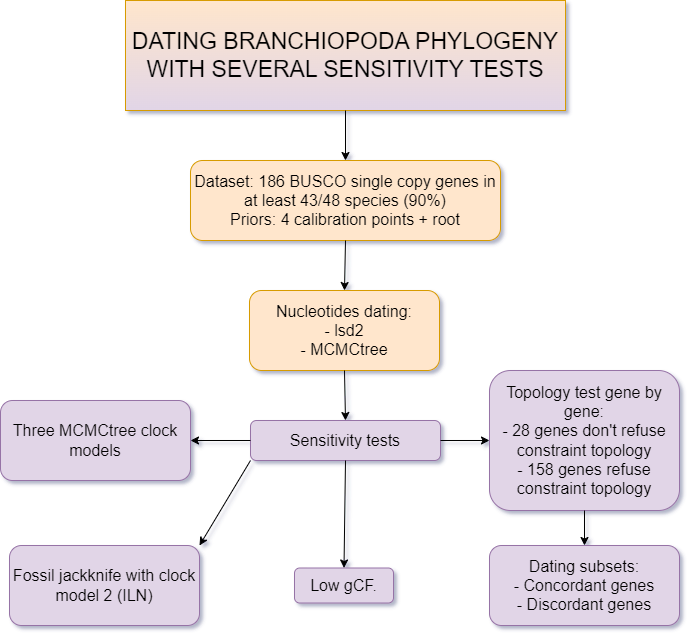

The diagram above was exported from draw.io. Its source (the exported page's mxGraphModel, read from the mxfile embedded in the PNG):
<mxGraphModel dx="1500" dy="757" grid="1" gridSize="10" guides="1" tooltips="1" connect="1" arrows="1" fold="1" page="1" pageScale="1" pageWidth="827" pageHeight="1169" background="#ffffff" math="0" shadow="1">
  <root>
    <mxCell id="0" />
    <mxCell id="1" parent="0" />
    <mxCell id="CVXwC9cQfm-lqp3V1fLB-1" value="DATING BRANCHIOPODA PHYLOGENY&lt;br&gt;WITH SEVERAL SENSITIVITY TESTS" style="text;html=1;strokeColor=#d79b00;fillColor=#ffe6cc;align=center;verticalAlign=middle;whiteSpace=wrap;rounded=0;fontSize=23;gradientColor=#e1d5e7;" parent="1" vertex="1">
      <mxGeometry x="195" y="40" width="440" height="110" as="geometry" />
    </mxCell>
    <mxCell id="CVXwC9cQfm-lqp3V1fLB-2" value="" style="endArrow=classic;html=1;rounded=0;entryX=0.5;entryY=0;entryDx=0;entryDy=0;exitX=0.5;exitY=1;exitDx=0;exitDy=0;" parent="1" source="CVXwC9cQfm-lqp3V1fLB-1" target="CVXwC9cQfm-lqp3V1fLB-3" edge="1">
      <mxGeometry width="50" height="50" relative="1" as="geometry">
        <mxPoint x="390" y="300" as="sourcePoint" />
        <mxPoint x="440" y="250" as="targetPoint" />
      </mxGeometry>
    </mxCell>
    <mxCell id="CVXwC9cQfm-lqp3V1fLB-3" value="&lt;font style=&quot;font-size: 16px;&quot;&gt;Dataset: 186 BUSCO single copy genes in at least 43/48 species (90%)&lt;br&gt;Priors: 4 calibration points + root&lt;/font&gt;" style="rounded=1;whiteSpace=wrap;html=1;fillColor=#ffe6cc;strokeColor=#d79b00;" parent="1" vertex="1">
      <mxGeometry x="260" y="200" width="310" height="80" as="geometry" />
    </mxCell>
    <mxCell id="CVXwC9cQfm-lqp3V1fLB-4" value="&lt;span style=&quot;font-size: 16px;&quot;&gt;Nucleotides dating:&lt;br&gt;- lsd2&lt;br&gt;- MCMCtree&lt;br&gt;&lt;/span&gt;" style="rounded=1;whiteSpace=wrap;html=1;fillColor=#ffe6cc;strokeColor=#d79b00;" parent="1" vertex="1">
      <mxGeometry x="319" y="330" width="190" height="80" as="geometry" />
    </mxCell>
    <mxCell id="CVXwC9cQfm-lqp3V1fLB-5" value="" style="endArrow=classic;html=1;rounded=0;entryX=0.5;entryY=0;entryDx=0;entryDy=0;exitX=0.5;exitY=1;exitDx=0;exitDy=0;" parent="1" source="CVXwC9cQfm-lqp3V1fLB-3" target="CVXwC9cQfm-lqp3V1fLB-4" edge="1">
      <mxGeometry width="50" height="50" relative="1" as="geometry">
        <mxPoint x="424" y="100" as="sourcePoint" />
        <mxPoint x="425" y="152" as="targetPoint" />
      </mxGeometry>
    </mxCell>
    <mxCell id="4Tka-V1lkO10VWJ0bqdY-1" value="&lt;span style=&quot;font-size: 16px;&quot;&gt;Sensitivity tests&lt;br&gt;&lt;/span&gt;" style="rounded=1;whiteSpace=wrap;html=1;fillColor=#e1d5e7;strokeColor=#9673a6;" parent="1" vertex="1">
      <mxGeometry x="320" y="460" width="190" height="40" as="geometry" />
    </mxCell>
    <mxCell id="4Tka-V1lkO10VWJ0bqdY-2" value="" style="endArrow=classic;html=1;rounded=0;entryX=0.5;entryY=0;entryDx=0;entryDy=0;exitX=0.5;exitY=1;exitDx=0;exitDy=0;" parent="1" source="CVXwC9cQfm-lqp3V1fLB-4" target="4Tka-V1lkO10VWJ0bqdY-1" edge="1">
      <mxGeometry width="50" height="50" relative="1" as="geometry">
        <mxPoint x="414.47" y="350" as="sourcePoint" />
        <mxPoint x="414.47" y="398" as="targetPoint" />
      </mxGeometry>
    </mxCell>
    <mxCell id="4Tka-V1lkO10VWJ0bqdY-5" value="&lt;span style=&quot;font-size: 16px;&quot;&gt;Topology test gene by gene:&lt;br&gt;- 28 genes don't refuse constraint topology&lt;br&gt;- 158 genes refuse constraint topology&lt;br&gt;&lt;/span&gt;" style="rounded=1;whiteSpace=wrap;html=1;fillColor=#e1d5e7;strokeColor=#9673a6;" parent="1" vertex="1">
      <mxGeometry x="559" y="410" width="190" height="140" as="geometry" />
    </mxCell>
    <mxCell id="4Tka-V1lkO10VWJ0bqdY-6" value="" style="endArrow=classic;html=1;rounded=0;entryX=0;entryY=0.5;entryDx=0;entryDy=0;exitX=1;exitY=0.5;exitDx=0;exitDy=0;" parent="1" source="4Tka-V1lkO10VWJ0bqdY-1" target="4Tka-V1lkO10VWJ0bqdY-5" edge="1">
      <mxGeometry width="50" height="50" relative="1" as="geometry">
        <mxPoint x="430" y="410" as="sourcePoint" />
        <mxPoint x="480" y="360" as="targetPoint" />
      </mxGeometry>
    </mxCell>
    <mxCell id="4Tka-V1lkO10VWJ0bqdY-8" value="&lt;span style=&quot;font-size: 16px;&quot;&gt;Three MCMCtree clock models&lt;br&gt;&lt;/span&gt;" style="rounded=1;whiteSpace=wrap;html=1;fillColor=#e1d5e7;strokeColor=#9673a6;" parent="1" vertex="1">
      <mxGeometry x="70" y="440" width="190" height="80" as="geometry" />
    </mxCell>
    <mxCell id="4Tka-V1lkO10VWJ0bqdY-9" value="" style="endArrow=classic;html=1;rounded=0;entryX=1;entryY=0.5;entryDx=0;entryDy=0;exitX=0;exitY=0.5;exitDx=0;exitDy=0;" parent="1" source="4Tka-V1lkO10VWJ0bqdY-1" target="4Tka-V1lkO10VWJ0bqdY-8" edge="1">
      <mxGeometry width="50" height="50" relative="1" as="geometry">
        <mxPoint x="430" y="410" as="sourcePoint" />
        <mxPoint x="480" y="360" as="targetPoint" />
      </mxGeometry>
    </mxCell>
    <mxCell id="4Tka-V1lkO10VWJ0bqdY-11" value="&lt;span style=&quot;font-size: 16px;&quot;&gt;Low gCF.&lt;br&gt;&lt;/span&gt;" style="rounded=1;whiteSpace=wrap;html=1;fillColor=#e1d5e7;strokeColor=#9673a6;" parent="1" vertex="1">
      <mxGeometry x="364" y="607.5" width="99" height="35" as="geometry" />
    </mxCell>
    <mxCell id="4Tka-V1lkO10VWJ0bqdY-12" value="" style="endArrow=classic;html=1;rounded=0;entryX=0.5;entryY=0;entryDx=0;entryDy=0;exitX=0.5;exitY=1;exitDx=0;exitDy=0;" parent="1" source="4Tka-V1lkO10VWJ0bqdY-1" target="4Tka-V1lkO10VWJ0bqdY-11" edge="1">
      <mxGeometry width="50" height="50" relative="1" as="geometry">
        <mxPoint x="420" y="440" as="sourcePoint" />
        <mxPoint x="425" y="410" as="targetPoint" />
      </mxGeometry>
    </mxCell>
    <mxCell id="kNXEkqFzs9IYzV0XGA1v-1" value="" style="endArrow=classic;html=1;rounded=0;entryX=0.5;entryY=0;entryDx=0;entryDy=0;exitX=0.5;exitY=1;exitDx=0;exitDy=0;" edge="1" parent="1" source="4Tka-V1lkO10VWJ0bqdY-5" target="kNXEkqFzs9IYzV0XGA1v-2">
      <mxGeometry width="50" height="50" relative="1" as="geometry">
        <mxPoint x="630" y="450" as="sourcePoint" />
        <mxPoint x="680" y="430" as="targetPoint" />
      </mxGeometry>
    </mxCell>
    <mxCell id="kNXEkqFzs9IYzV0XGA1v-2" value="&lt;span style=&quot;font-size: 16px;&quot;&gt;Dating subsets:&lt;br&gt;- Concordant genes&lt;br&gt;- Discordant genes&lt;br&gt;&lt;/span&gt;" style="rounded=1;whiteSpace=wrap;html=1;fillColor=#e1d5e7;strokeColor=#9673a6;" vertex="1" parent="1">
      <mxGeometry x="559" y="585" width="190" height="80" as="geometry" />
    </mxCell>
    <mxCell id="kNXEkqFzs9IYzV0XGA1v-4" value="&lt;span style=&quot;font-size: 16px;&quot;&gt;Fossil jackknife with clock model 2 (ILN)&lt;br&gt;&lt;/span&gt;" style="rounded=1;whiteSpace=wrap;html=1;fillColor=#e1d5e7;strokeColor=#9673a6;" vertex="1" parent="1">
      <mxGeometry x="79" y="585" width="190" height="80" as="geometry" />
    </mxCell>
    <mxCell id="kNXEkqFzs9IYzV0XGA1v-5" value="" style="endArrow=classic;html=1;rounded=0;entryX=1;entryY=0;entryDx=0;entryDy=0;exitX=0;exitY=1;exitDx=0;exitDy=0;" edge="1" parent="1" source="4Tka-V1lkO10VWJ0bqdY-1" target="kNXEkqFzs9IYzV0XGA1v-4">
      <mxGeometry width="50" height="50" relative="1" as="geometry">
        <mxPoint x="330" y="410" as="sourcePoint" />
        <mxPoint x="280" y="360" as="targetPoint" />
      </mxGeometry>
    </mxCell>
  </root>
</mxGraphModel>